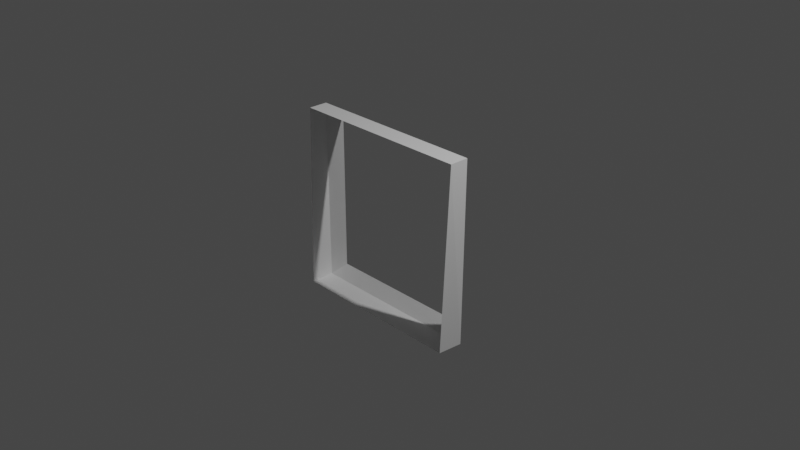 # Source: Component1.blend  (saved by Blender 3.2.14; exported with 4.5.12 LTS)
import bpy
from mathutils import Matrix  # noqa: F401  (used for matrix-valued properties, if any)

bpy.ops.wm.read_factory_settings(use_empty=True)
scene = bpy.context.scene
scene.name = 'Scene'

# ---- collections
col_collection = bpy.data.collections.new('Collection'); scene.collection.children.link(col_collection)

# ---- materials (node trees are filled in below, after node groups)
mat_material = bpy.data.materials.new('Material')
mat_material.alpha_threshold = 0.0
mat_material.use_transparent_shadow = False
mat_material.line_color = (0.0, 0.0, 0.0, 1.0)

# ---- material node trees
mat_material.use_nodes = True; mat_material.node_tree.nodes.clear()
_N = mat_material.node_tree.nodes; _L = mat_material.node_tree.links
n0 = _N.new('ShaderNodeOutputMaterial'); n0.name = 'Material Output'; n0.location = (300, 300)
n1 = _N.new('ShaderNodeBsdfPrincipled'); n1.name = 'Principled BSDF'; n1.location = (10, 300)
n1.distribution = 'GGX'
n1.subsurface_method = 'RANDOM_WALK_SKIN'
n1.inputs[2].default_value = 0.4
n1.inputs[3].default_value = 1.45
n1.inputs[27].default_value = (0.0, 0.0, 0.0, 1.0)
n1.inputs[28].default_value = 1.0
_L.new(n1.outputs[0], n0.inputs[0])
n0.is_active_output = True

# ---- world
world_world = bpy.data.worlds.new('World'); scene.world = world_world
world_world.use_nodes = True; world_world.node_tree.nodes.clear()
_N = world_world.node_tree.nodes; _L = world_world.node_tree.links
n0 = _N.new('ShaderNodeOutputWorld'); n0.name = 'World Output'; n0.location = (300, 300)
n1 = _N.new('ShaderNodeBackground'); n1.name = 'Background'; n1.location = (10, 300)
n1.inputs[0].default_value = (0.05088, 0.05088, 0.05088, 1.0)
_L.new(n1.outputs[0], n0.inputs[0])
n0.is_active_output = True
world_world.color = (0.05088, 0.05088, 0.05088)
world_world.use_sun_shadow = False
world_world.sun_shadow_jitter_overblur = 0.0

# ---- cameras
cam_camera = bpy.data.cameras.new('Camera')
cam_camera.clip_end = 100.0
cam_camera.ortho_scale = 7.314

# ---- lights
light_light = bpy.data.lights.new('Light', 'POINT')
light_light.transmission_factor = 0.0
light_light.energy = 1000.0
light_light.shadow_soft_size = 0.1
light_light.shadow_maximum_resolution = 0.006
light_light.use_absolute_resolution = True

# ---- meshes
me_cube_001 = bpy.data.meshes.new('Cube.001')
me_cube_001.from_pydata([(1.0, 0.766, 1.0), (0.9789, 0.7667, -1.002), (-1.0, 0.7662, 1.0), (-0.9918, 0.7665, -0.9959), (0.9549, 0.5006, -1.004), (1.0, 0.5564, 1.0), (-1.0, 0.5566, 1.0), (-0.9825, 0.5008, -0.9912), (0.8671, 0.8893, -0.878), (-0.8732, 0.8893, -0.8751), (0.8771, 0.889, 0.8771), (-0.8771, 0.8891, 0.8771)], [], [(7, 6, 2, 3), (11, 9, 3, 2), (1, 0, 5, 4), (0, 2, 6, 5), (3, 1, 4, 7), (2, 0, 10, 11), (0, 1, 8, 10), (1, 3, 9, 8)])
_uv = me_cube_001.uv_layers.new(name='UVMap')
_uv.uv.foreach_set('vector', [0.375, 0.1995, 0.625, 0.1946, 0.625, 0.2208, 0.375, 0.2264, 0.6096, 0.2515, 0.3904, 0.2542, 0.375, 0.2264, 0.625, 0.2208, 0.375, 0.5236, 0.625, 0.5293, 0.625, 0.5555, 0.375, 0.5504, 0.625, 0.5293, 0.875, 0.5292, 0.875, 0.5554, 0.625, 0.5555, 0.125, 0.5236, 0.375, 0.5236, 0.375, 0.5504, 0.125, 0.5505, 0.625, 0.25, 0.625, 0.5, 0.6096, 0.4846, 0.6096, 0.2654, 0.625, 0.5293, 0.375, 0.5236, 0.3904, 0.4958, 0.6096, 0.4985, 0.375, 0.4974, 0.375, 0.251, 0.3904, 0.2658, 0.3904, 0.4834])
me_cube_001.materials.append(mat_material)
me_cube_001.use_mirror_vertex_groups = False
me_cube_001.update()

# ---- objects
ob_light = bpy.data.objects.new('Light', light_light)
ob_camera = bpy.data.objects.new('Camera', cam_camera)
ob_cube_001 = bpy.data.objects.new('Cube.001', me_cube_001)

# ---- transforms, parenting, visibility, modifiers, constraints
ob_light.location = (4.076, 1.005, 5.904)
ob_light.rotation_euler = (0.6503, 0.05522, 1.866)
ob_light.lock_rotations_4d = False
ob_light.empty_display_type = 'ARROWS'
ob_light.color = (0.0, 0.0, 0.0, 0.0)
ob_light.lineart.crease_threshold = 0.0
ob_camera.location = (7.359, -6.926, 4.958)
ob_camera.rotation_euler = (1.109, 0.0, 0.8149)
ob_camera.lock_rotations_4d = False
ob_camera.empty_display_type = 'ARROWS'
ob_camera.color = (0.0, 0.0, 0.0, 0.0)
ob_camera.display_type = 'WIRE'
ob_camera.lineart.crease_threshold = 0.0
ob_cube_001.location = (0.0, -0.8564, 0.0)
ob_cube_001.lock_rotations_4d = False
ob_cube_001.empty_display_type = 'ARROWS'
ob_cube_001.lineart.crease_threshold = 0.0

# ---- collection membership
col_collection.objects.link(ob_light)
col_collection.objects.link(ob_camera)
col_collection.objects.link(ob_cube_001)

# ---- scene / render settings (as saved in the file)
scene.camera = ob_camera
scene.frame_start = 1; scene.frame_end = 250; scene.frame_set(1)
scene.render.engine = 'BLENDER_EEVEE_NEXT'
scene.cycles.sampling_pattern = 'TABULATED_SOBOL'
scene.cycles.use_light_tree = False
scene.view_settings.view_transform = 'Filmic'
bpy.context.view_layer.update()
